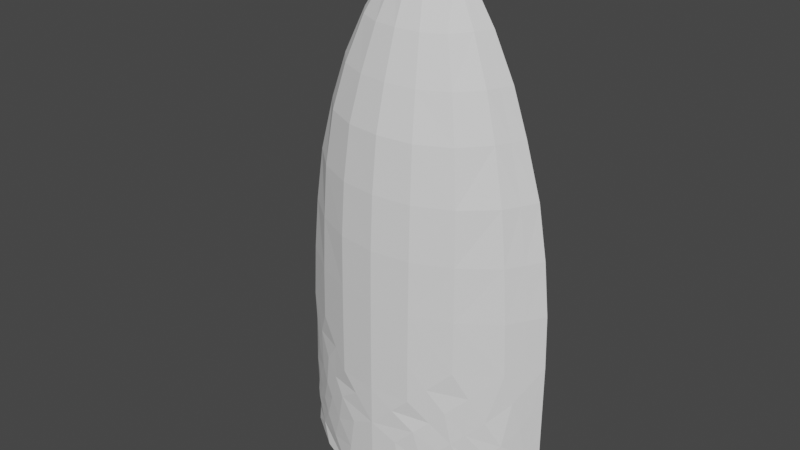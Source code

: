 # Source: spi.blend  (saved by Blender 3.1.7; exported with 4.5.12 LTS)
import bpy
from mathutils import Matrix  # noqa: F401  (used for matrix-valued properties, if any)

bpy.ops.wm.read_factory_settings(use_empty=True)
scene = bpy.context.scene
scene.name = 'Scene'

# ---- collections
col_collection = bpy.data.collections.new('Collection'); scene.collection.children.link(col_collection)

# ---- world
world_world = bpy.data.worlds.new('World'); scene.world = world_world
world_world.use_nodes = True; world_world.node_tree.nodes.clear()
_N = world_world.node_tree.nodes; _L = world_world.node_tree.links
n0 = _N.new('ShaderNodeOutputWorld'); n0.name = 'World Output'; n0.location = (300, 300)
n1 = _N.new('ShaderNodeBackground'); n1.name = 'Background'; n1.location = (10, 300)
n1.inputs[0].default_value = (0.05088, 0.05088, 0.05088, 1.0)
_L.new(n1.outputs[0], n0.inputs[0])
n0.is_active_output = True
world_world.color = (0.05088, 0.05088, 0.05088)
world_world.use_sun_shadow = False
world_world.sun_shadow_jitter_overblur = 0.0

# ---- meshes
me_plane = bpy.data.meshes.new('Plane')
me_plane.from_pydata([(-5.285e-07, -4.768e-07, -7.0), (-1.907e-06, -4.262, 2.384e-06), (-8.0, 0.001426, -7.0), (-8.0, -4.256, 3.815e-06), (-8.0, -3.17, -4.0), (-19.0, 0.004431, -5.3), (-19.0, -3.723, 4.292e-06), (-28.0, 0.0, 2.114e-06), (-4.0, -4.262, 2.861e-06), (-19.0, -2.716, -3.476), (-23.5, -2.463, 4.292e-06), (-13.5, -4.184, 4.292e-06), (-13.5, 0.001366, -6.626), (-13.5, -3.07, -3.903), (-23.5, -2.623e-06, -3.403), (-23.5, -1.81, -2.326), (-4.0, -2.861e-06, -7.0), (-2.511e-06, -3.17, -4.0), (-2.667, -1.197, -6.386), (-1.333, -2.289, -5.333), (-2.0, -1.804, -5.959), (-5.333, -2.289, -5.333), (-2.667, -3.746, -2.667), (-4.0, -3.17, -4.0), (-6.0, -3.989, -2.0), (-8.0, -1.804, -5.959), (-13.5, -1.727, -5.624), (-19.02, -1.448, -4.663), (-23.53, -0.944, -3.015), (-23.47, -2.303, -1.196), (-18.96, -3.467, -1.788), (-13.48, -3.914, -1.993), (-8.0, -3.989, -2.0), (-3.2, -0.6782, -6.644), (-6.4, -1.454, -6.233), (-2.286, -1.558, -6.161), (-6.857, -3.655, -2.857), (-4.571, -2.813, -4.571), (-6.0, -4.262, 2.861e-06), (-2.0, -4.262, 3.338e-06), (-1.6, -4.077, -1.6), (-0.8, -2.645, -4.8), (-3.429, -3.437, -3.429), (-1.714, -2.027, -5.712), (-5.143, -4.123, -1.143), (-4.286, -3.9, -2.286), (-6.667, -2.745, -4.667), (-3.333, -4.111, -1.333), (-5.714, -3.315, -3.714), (-5.0, -3.579, -3.0), (-7.0, -4.126, -1.0), (-6.0, -3.338e-06, -7.0), (-2.0, -2.861e-06, -7.0), (-2.807e-06, -1.804, -5.959), (-2.209e-06, -3.989, -2.0), (-3.429, -2.227, -5.429), (-4.0, -1.804, -5.959), (-2.571, -2.813, -4.571), (-1.2, -3.519, -3.2), (-3.0, -2.487, -5.0), (-4.8, -1.061, -6.46), (-2.0, -3.17, -4.0), (-0.6667, -1.197, -6.386), (-1.333, -0.5592, -6.689), (-1.6, -0.3067, -6.796), (-0.8571, -1.001, -6.492), (-0.4, -1.454, -6.233), (-1.0, -0.8476, -6.577), (-1.143, -0.7277, -6.626), (-10.75, -2.861e-06, -6.918), (-16.25, 0.007701, -6.133), (-21.25, 0.041, -4.478), (-25.75, -2.265e-06, -1.951), (-25.75, -1.539, 4.292e-06), (-21.25, -3.166, 4.053e-06), (-16.25, -4.035, 3.815e-06), (-10.75, -4.23, 3.338e-06), (-10.75, -3.134, -3.97), (-10.74, -3.959, -2.0), (-10.75, -1.78, -5.838), (-16.26, -1.632, -5.283), (-16.22, -3.767, -1.931), (-16.25, -2.965, -3.783), (-21.27, -1.242, -3.983), (-21.22, -2.95, -1.527), (-21.25, -2.335, -2.994), (-25.75, -1.069, -1.376), (-25.73, -1.414, -0.7373), (-25.77, -0.5371, -1.71), (5.285e-07, 0.0, 7.0), (-8.0, 0.001427, 7.0), (-8.0, -3.17, 4.0), (-19.0, 0.004431, 5.3), (-19.0, -2.716, 3.476), (-13.5, 0.001367, 6.626), (-13.5, -3.07, 3.903), (-23.5, -1.907e-06, 3.403), (-23.5, -1.81, 2.326), (-4.0, -1.431e-06, 7.0), (-1.303e-06, -3.17, 4.0), (-2.667, -1.197, 6.386), (-1.333, -2.289, 5.333), (-2.0, -1.804, 5.959), (-5.333, -2.289, 5.333), (-2.667, -3.746, 2.667), (-4.0, -3.17, 4.0), (-6.0, -3.989, 2.0), (-8.0, -1.804, 5.959), (-13.5, -1.727, 5.624), (-19.02, -1.448, 4.663), (-23.53, -0.944, 3.015), (-23.47, -2.303, 1.196), (-18.96, -3.467, 1.788), (-13.48, -3.914, 1.993), (-8.0, -3.989, 2.0), (-3.2, -0.6782, 6.644), (-6.4, -1.454, 6.233), (-2.286, -1.558, 6.161), (-6.857, -3.655, 2.857), (-4.571, -2.813, 4.571), (-1.6, -4.077, 1.6), (-0.8, -2.645, 4.8), (-3.429, -3.437, 3.429), (-1.714, -2.027, 5.712), (-5.143, -4.123, 1.143), (-4.286, -3.9, 2.286), (-6.667, -2.745, 4.667), (-3.333, -4.111, 1.333), (-5.714, -3.315, 3.714), (-5.0, -3.579, 3.0), (-7.0, -4.126, 1.0), (-6.0, -9.537e-07, 7.0), (-2.0, -1.431e-06, 7.0), (-1.008e-06, -1.804, 5.959), (-1.605e-06, -3.989, 2.0), (-3.429, -2.227, 5.429), (-4.0, -1.804, 5.959), (-2.571, -2.813, 4.571), (-1.2, -3.519, 3.2), (-3.0, -2.487, 5.0), (-4.8, -1.061, 6.46), (-2.0, -3.17, 4.0), (-0.6667, -1.197, 6.386), (-1.333, -0.5592, 6.689), (-1.6, -0.3067, 6.796), (-0.8571, -1.001, 6.492), (-0.4, -1.454, 6.233), (-1.0, -0.8476, 6.577), (-1.143, -0.7277, 6.626), (-10.75, -1.431e-06, 6.918), (-16.25, 0.007702, 6.133), (-21.25, 0.041, 4.478), (-25.75, -1.907e-06, 1.951), (-10.75, -3.134, 3.97), (-10.74, -3.959, 2.0), (-10.75, -1.78, 5.838), (-16.26, -1.632, 5.283), (-16.22, -3.767, 1.931), (-16.25, -2.965, 3.783), (-21.27, -1.242, 3.983), (-21.22, -2.95, 1.527), (-21.25, -2.335, 2.994), (-25.75, -1.069, 1.376), (-25.73, -1.414, 0.7374), (-25.77, -0.5371, 1.71), (-8.0, -0.9011, -6.48), (-19.01, -0.722, -4.982), (-13.5, -0.8626, -6.125), (-23.51, -0.472, -3.209), (-10.75, -0.8899, -6.378), (-16.25, -0.8122, -5.708), (-21.26, -0.6007, -4.231), (-25.76, -0.2686, -1.831), (-8.0, -0.9011, 6.48), (-19.01, -0.722, 4.982), (-13.5, -0.8626, 6.125), (-23.51, -0.472, 3.209), (-10.75, -0.8899, 6.378), (-16.25, -0.8122, 5.708), (-21.26, -0.6007, 4.231), (-25.76, -0.2686, 1.831), (-7.082, -0.8338, 6.56), (-1.76, -0.1839, 6.877), (-3.511, -0.4148, 6.783), (-5.284, -0.6331, 6.678), (-5.299, -0.6196, -6.685), (-3.519, -0.408, -6.786), (-1.754, -0.1886, -6.874), (-7.096, -0.821, -6.566)], [], [(8, 39, 47), (4, 46, 25), (166, 171, 83, 27), (165, 169, 79, 25), (0, 63, 68), (9, 85, 84, 30), (4, 77, 78, 32), (8, 47, 45, 44), (11, 31, 81, 75), (13, 26, 80, 82), (10, 29, 87, 73), (15, 28, 88, 86), (20, 35, 55, 59), (16, 186, 187, 52), (19, 41, 66, 62), (20, 43, 65, 67), (2, 188, 185, 51), (23, 37, 48, 49), (22, 40, 58, 61), (23, 42, 57, 59), (24, 36, 32, 50), (24, 50, 38, 44), (7, 88, 172, 72), (37, 55, 56, 21), (33, 60, 56, 18), (32, 36, 4), (27, 83, 85, 9), (35, 20, 67, 68), (32, 78, 76, 3), (30, 81, 82, 9), (7, 87, 86), (0, 64, 63), (36, 48, 46, 4), (25, 34, 188, 165), (25, 79, 77, 4), (30, 84, 74, 6), (166, 170, 70, 5), (0, 66, 53), (41, 58, 54, 17), (40, 39, 1), (44, 38, 8), (0, 65, 62), (43, 57, 61, 19), (44, 45, 49, 24), (49, 48, 36, 24), (25, 46, 21, 34), (46, 48, 37, 21), (49, 45, 42, 23), (47, 39, 40, 22), (45, 47, 22, 42), (50, 32, 3), (38, 50, 3), (56, 60, 34, 21), (54, 58, 40, 1), (61, 58, 41, 19), (61, 57, 42, 22), (59, 55, 37, 23), (59, 57, 43, 20), (51, 185, 186, 16), (56, 55, 35, 18), (68, 63, 18, 35), (68, 67, 0), (62, 65, 43, 19), (62, 66, 0), (63, 64, 33, 18), (67, 65, 0), (53, 66, 41, 17), (52, 187, 0), (78, 77, 13, 31), (169, 69, 12, 167), (77, 79, 26, 13), (76, 78, 31, 11), (75, 81, 30, 6), (82, 81, 31, 13), (170, 80, 26, 167), (82, 80, 27, 9), (74, 84, 29, 10), (84, 85, 15, 29), (171, 71, 14, 168), (85, 83, 28, 15), (172, 88, 28, 168), (86, 87, 29, 15), (73, 87, 7), (86, 88, 7), (8, 127, 39), (91, 107, 126), (174, 109, 159, 179), (173, 107, 155, 177), (89, 148, 143), (93, 112, 160, 161), (91, 114, 154, 153), (8, 124, 125, 127), (11, 75, 157, 113), (95, 158, 156, 108), (10, 73, 163, 111), (97, 162, 164, 110), (102, 139, 135, 117), (98, 132, 182, 183), (101, 142, 146, 121), (102, 147, 145, 123), (90, 131, 184, 181), (105, 129, 128, 119), (104, 141, 138, 120), (105, 139, 137, 122), (106, 130, 114, 118), (106, 124, 38, 130), (7, 152, 180, 164), (119, 103, 136, 135), (115, 100, 136, 140), (114, 91, 118), (109, 93, 161, 159), (117, 148, 147, 102), (114, 3, 76, 154), (112, 93, 158, 157), (7, 162, 163), (89, 143, 144), (118, 91, 126, 128), (107, 173, 181, 116), (107, 91, 153, 155), (112, 6, 74, 160), (174, 92, 150, 178), (89, 133, 146), (121, 99, 134, 138), (120, 1, 39), (124, 8, 38), (89, 142, 145), (123, 101, 141, 137), (124, 106, 129, 125), (129, 106, 118, 128), (107, 116, 103, 126), (126, 103, 119, 128), (129, 105, 122, 125), (127, 104, 120, 39), (125, 122, 104, 127), (130, 3, 114), (38, 3, 130), (136, 103, 116, 140), (134, 1, 120, 138), (141, 101, 121, 138), (141, 104, 122, 137), (139, 105, 119, 135), (139, 102, 123, 137), (131, 98, 183, 184), (136, 100, 117, 135), (148, 117, 100, 143), (148, 89, 147), (142, 101, 123, 145), (142, 89, 146), (143, 100, 115, 144), (147, 89, 145), (133, 99, 121, 146), (132, 89, 182), (154, 113, 95, 153), (177, 175, 94, 149), (153, 95, 108, 155), (76, 11, 113, 154), (75, 6, 112, 157), (158, 95, 113, 157), (178, 175, 108, 156), (158, 93, 109, 156), (74, 10, 111, 160), (160, 111, 97, 161), (179, 176, 96, 151), (161, 97, 110, 159), (180, 176, 110, 164), (162, 97, 111, 163), (73, 7, 163), (162, 7, 164), (152, 96, 176, 180), (159, 110, 176, 179), (150, 94, 175, 178), (155, 108, 175, 177), (109, 174, 178, 156), (90, 173, 177, 149), (92, 174, 179, 151), (72, 172, 168, 14), (83, 171, 168, 28), (70, 170, 167, 12), (79, 169, 167, 26), (27, 80, 170, 166), (2, 69, 169, 165), (5, 71, 171, 166), (181, 184, 140, 116), (183, 182, 144, 115), (181, 173, 90), (184, 183, 115, 140), (182, 89, 144), (0, 187, 64), (185, 188, 34, 60), (187, 186, 33, 64), (165, 188, 2), (186, 185, 60, 33)])
_uv = me_plane.uv_layers.new(name='UVMap')
_uv.uv.foreach_set('vector', [0.0, 0.0, 0.0, 0.0, 0.0, 0.0, 0.0, 0.0, 0.0, 0.0, 0.0, 0.0, 0.0, 0.0, 0.0, 0.0, 0.0, 0.0, 0.0, 0.0, 0.0, 0.0, 0.0, 0.0, 0.0, 0.0, 0.0, 0.0, 0.0, 0.0, 0.0, 0.0, 0.0, 0.0, 0.0, 0.0, 0.0, 0.0, 0.0, 0.0, 0.0, 0.0, 0.0, 0.0, 0.0, 0.0, 0.0, 0.0, 0.0, 0.0, 0.0, 0.0, 0.0, 0.0, 0.0, 0.0, 0.0, 0.0, 0.0, 0.0, 0.0, 0.0, 0.0, 0.0, 0.0, 0.0, 0.0, 0.0, 0.0, 0.0, 0.0, 0.0, 0.0, 0.0, 0.0, 0.0, 0.0, 0.0, 0.0, 0.0, 0.0, 0.0, 0.0, 0.0, 0.0, 0.0, 0.0, 0.0, 0.0, 0.0, 0.0, 0.0, 0.0, 0.0, 0.0, 0.0, 0.0, 0.0, 0.0, 0.0, 0.0, 0.0, 0.0, 0.0, 0.0, 0.0, 0.0, 0.0, 0.0, 0.0, 0.0, 0.0, 0.0, 0.0, 0.0, 0.0, 0.0, 0.0, 0.0, 0.0, 0.0, 0.0, 0.0, 0.0, 0.0, 0.0, 0.0, 0.0, 0.0, 0.0, 0.0, 0.0, 0.0, 0.0, 0.0, 0.0, 0.0, 0.0, 0.0, 0.0, 0.0, 0.0, 0.0, 0.0, 0.0, 0.0, 0.0, 0.0, 0.0, 0.0, 0.0, 0.0, 0.0, 0.0, 0.0, 0.0, 0.0, 0.0, 0.0, 0.0, 0.0, 0.0, 0.0, 0.0, 0.0, 0.0, 0.0, 0.0, 0.0, 0.0, 0.0, 0.0, 0.0, 0.0, 0.0, 0.0, 0.0, 0.0, 0.0, 0.0, 0.0, 0.0, 0.0, 0.0, 0.0, 0.0, 0.0, 0.0, 0.0, 0.0, 0.0, 0.0, 0.0, 0.0, 0.0, 0.0, 0.0, 0.0, 0.0, 0.0, 0.0, 0.0, 0.0, 0.0, 0.0, 0.0, 0.0, 0.0, 0.0, 0.0, 0.0, 0.0, 0.0, 0.0, 0.0, 0.0, 0.0, 0.0, 0.0, 0.0, 0.0, 0.0, 0.0, 0.0, 0.0, 0.0, 0.0, 0.0, 0.0, 0.0, 0.0, 0.0, 0.0, 0.0, 0.0, 0.0, 0.0, 0.0, 0.0, 0.0, 0.0, 0.0, 0.0, 0.0, 0.0, 0.0, 0.0, 0.0, 0.0, 0.0, 0.0, 0.0, 0.0, 0.0, 0.0, 0.0, 0.0, 0.0, 0.0, 0.0, 0.0, 0.0, 0.0, 0.0, 0.0, 0.0, 0.0, 0.0, 0.0, 0.0, 0.0, 0.0, 0.0, 0.0, 0.0, 0.0, 0.0, 0.0, 0.0, 0.0, 0.0, 0.0, 0.0, 0.0, 0.0, 0.0, 0.0, 0.0, 0.0, 0.0, 0.0, 0.0, 0.0, 0.0, 0.0, 0.0, 0.0, 0.0, 0.0, 0.0, 0.0, 0.0, 0.0, 0.0, 0.0, 0.0, 0.0, 0.0, 0.0, 0.0, 0.0, 0.0, 0.0, 0.0, 0.0, 0.0, 0.0, 0.0, 0.0, 0.0, 0.0, 0.0, 0.0, 0.0, 0.0, 0.0, 0.0, 0.0, 0.0, 0.0, 0.0, 0.0, 0.0, 0.0, 0.0, 0.0, 0.0, 0.0, 0.0, 0.0, 0.0, 0.0, 0.0, 0.0, 0.0, 0.0, 0.0, 0.0, 0.0, 0.0, 0.0, 0.0, 0.0, 0.0, 0.0, 0.0, 0.0, 0.0, 0.0, 0.0, 0.0, 0.0, 0.0, 0.0, 0.0, 0.0, 0.0, 0.0, 0.0, 0.0, 0.0, 0.0, 0.0, 0.0, 0.0, 0.0, 0.0, 0.0, 0.0, 0.0, 0.0, 0.0, 0.0, 0.0, 0.0, 0.0, 0.0, 0.0, 0.0, 0.0, 0.0, 0.0, 0.0, 0.0, 0.0, 0.0, 0.0, 0.0, 0.0, 0.0, 0.0, 0.0, 0.0, 0.0, 0.0, 0.0, 0.0, 0.0, 0.0, 0.0, 0.0, 0.0, 0.0, 0.0, 0.0, 0.0, 0.0, 0.0, 0.0, 0.0, 0.0, 0.0, 0.0, 0.0, 0.0, 0.0, 0.0, 0.0, 0.0, 0.0, 0.0, 0.0, 0.0, 0.0, 0.0, 0.0, 0.0, 0.0, 0.0, 0.0, 0.0, 0.0, 0.0, 0.0, 0.0, 0.0, 0.0, 0.0, 0.0, 0.0, 0.0, 0.0, 0.0, 0.0, 0.0, 0.0, 0.0, 0.0, 0.0, 0.0, 0.0, 0.0, 0.0, 0.0, 0.0, 0.0, 0.0, 0.0, 0.0, 0.0, 0.0, 0.0, 0.0, 0.0, 0.0, 0.0, 0.0, 0.0, 0.0, 0.0, 0.0, 0.0, 0.0, 0.0, 0.0, 0.0, 0.0, 0.0, 0.0, 0.0, 0.0, 0.0, 0.0, 0.0, 0.0, 0.0, 0.0, 0.0, 0.0, 0.0, 0.0, 0.0, 0.0, 0.0, 0.0, 0.0, 0.0, 0.0, 0.0, 0.0, 0.0, 0.0, 0.0, 0.0, 0.0, 0.0, 0.0, 0.0, 0.0, 0.0, 0.0, 0.0, 0.0, 0.0, 0.0, 0.0, 0.0, 0.0, 0.0, 0.0, 0.0, 0.0, 0.0, 0.0, 0.0, 0.0, 0.0, 0.0, 0.0, 0.0, 0.0, 0.0, 0.0, 0.0, 0.0, 0.0, 0.0, 0.0, 0.0, 0.0, 0.0, 0.0, 0.0, 0.0, 0.0, 0.0, 0.0, 0.0, 0.0, 0.0, 0.0, 0.0, 0.0, 0.0, 0.0, 0.0, 0.0, 0.0, 0.0, 0.0, 0.0, 0.0, 0.0, 0.0, 0.0, 0.0, 0.0, 0.0, 0.0, 0.0, 0.0, 0.0, 0.0, 0.0, 0.0, 0.0, 0.0, 0.0, 0.0, 0.0, 0.0, 0.0, 0.0, 0.0, 0.0, 0.0, 0.0, 0.0, 0.0, 0.0, 0.0, 0.0, 0.0, 0.0, 0.0, 0.0, 0.0, 0.0, 0.0, 0.0, 0.0, 0.0, 0.0, 0.0, 0.0, 0.0, 0.0, 0.0, 0.0, 0.0, 0.0, 0.0, 0.0, 0.0, 0.0, 0.0, 0.0, 0.0, 0.0, 0.0, 0.0, 0.0, 0.0, 0.0, 0.0, 0.0, 0.0, 0.0, 0.0, 0.0, 0.0, 0.0, 0.0, 0.0, 0.0, 0.0, 0.0, 0.0, 0.0, 0.0, 0.0, 0.0, 0.0, 0.0, 0.0, 0.0, 0.0, 0.0, 0.0, 0.0, 0.0, 0.0, 0.0, 0.0, 0.0, 0.0, 0.0, 0.0, 0.0, 0.0, 0.0, 0.0, 0.0, 0.0, 0.0, 0.0, 0.0, 0.0, 0.0, 0.0, 0.0, 0.0, 0.0, 0.0, 0.0, 0.0, 0.0, 0.0, 0.0, 0.0, 0.0, 0.0, 0.0, 0.0, 0.0, 0.0, 0.0, 0.0, 0.0, 0.0, 0.0, 0.0, 0.0, 0.0, 0.0, 0.0, 0.0, 0.0, 0.0, 0.0, 0.0, 0.0, 0.0, 0.0, 0.0, 0.0, 0.0, 0.0, 0.0, 0.0, 0.0, 0.0, 0.0, 0.0, 0.0, 0.0, 0.0, 0.0, 0.0, 0.0, 0.0, 0.0, 0.0, 0.0, 0.0, 0.0, 0.0, 0.0, 0.0, 0.0, 0.0, 0.0, 0.0, 0.0, 0.0, 0.0, 0.0, 0.0, 0.0, 0.0, 0.0, 0.0, 0.0, 0.0, 0.0, 0.0, 0.0, 0.0, 0.0, 0.0, 0.0, 0.0, 0.0, 0.0, 0.0, 0.0, 0.0, 0.0, 0.0, 0.0, 0.0, 0.0, 0.0, 0.0, 0.0, 0.0, 0.0, 0.0, 0.0, 0.0, 0.0, 0.0, 0.0, 0.0, 0.0, 0.0, 0.0, 0.0, 0.0, 0.0, 0.0, 0.0, 0.0, 0.0, 0.0, 0.0, 0.0, 0.0, 0.0, 0.0, 0.0, 0.0, 0.0, 0.0, 0.0, 0.0, 0.0, 0.0, 0.0, 0.0, 0.0, 0.0, 0.0, 0.0, 0.0, 0.0, 0.0, 0.0, 0.0, 0.0, 0.0, 0.0, 0.0, 0.0, 0.0, 0.0, 0.0, 0.0, 0.0, 0.0, 0.0, 0.0, 0.0, 0.0, 0.0, 0.0, 0.0, 0.0, 0.0, 0.0, 0.0, 0.0, 0.0, 0.0, 0.0, 0.0, 0.0, 0.0, 0.0, 0.0, 0.0, 0.0, 0.0, 0.0, 0.0, 0.0, 0.0, 0.0, 0.0, 0.0, 0.0, 0.0, 0.0, 0.0, 0.0, 0.0, 0.0, 0.0, 0.0, 0.0, 0.0, 0.0, 0.0, 0.0, 0.0, 0.0, 0.0, 0.0, 0.0, 0.0, 0.0, 0.0, 0.0, 0.0, 0.0, 0.0, 0.0, 0.0, 0.0, 0.0, 0.0, 0.0, 0.0, 0.0, 0.0, 0.0, 0.0, 0.0, 0.0, 0.0, 0.0, 0.0, 0.0, 0.0, 0.0, 0.0, 0.0, 0.0, 0.0, 0.0, 0.0, 0.0, 0.0, 0.0, 0.0, 0.0, 0.0, 0.0, 0.0, 0.0, 0.0, 0.0, 0.0, 0.0, 0.0, 0.0, 0.0, 0.0, 0.0, 0.0, 0.0, 0.0, 0.0, 0.0, 0.0, 0.0, 0.0, 0.0, 0.0, 0.0, 0.0, 0.0, 0.0, 0.0, 0.0, 0.0, 0.0, 0.0, 0.0, 0.0, 0.0, 0.0, 0.0, 0.0, 0.0, 0.0, 0.0, 0.0, 0.0, 0.0, 0.0, 0.0, 0.0, 0.0, 0.0, 0.0, 0.0, 0.0, 0.0, 0.0, 0.0, 0.0, 0.0, 0.0, 0.0, 0.0, 0.0, 0.0, 0.0, 0.0, 0.0, 0.0, 0.0, 0.0, 0.0, 0.0, 0.0, 0.0, 0.0, 0.0, 0.0, 0.0, 0.0, 0.0, 0.0, 0.0, 0.0, 0.0, 0.0, 0.0, 0.0, 0.0, 0.0, 0.0, 0.0, 0.0, 0.0, 0.0, 0.0, 0.0, 0.0, 0.0, 0.0, 0.0, 0.0, 0.0, 0.0, 0.0, 0.0, 0.0, 0.0, 0.0, 0.0, 0.0, 0.0, 0.0, 0.0, 0.0, 0.0, 0.0, 0.0, 0.0, 0.0, 0.0, 0.0, 0.0, 0.0, 0.0, 0.0, 0.0, 0.0, 0.0, 0.0, 0.0, 0.0, 0.0, 0.0, 0.0, 0.0, 0.0, 0.0, 0.0, 0.0, 0.0, 0.0, 0.0, 0.0, 0.0, 0.0, 0.0, 0.0, 0.0, 0.0, 0.0, 0.0, 0.0, 0.0, 0.0, 0.0, 0.0, 0.0, 0.0, 0.0, 0.0, 0.0, 0.0, 0.0, 0.0, 0.0, 0.0, 0.0, 0.0, 0.0, 0.0, 0.0, 0.0, 0.0, 0.0, 0.0, 0.0, 0.0, 0.0, 0.0, 0.0, 0.0, 0.0, 0.0, 0.0, 0.0, 0.0, 0.0, 0.0, 0.0, 0.0, 0.0, 0.0, 0.0, 0.0, 0.0, 0.0, 0.0, 0.0, 0.0, 0.0, 0.0, 0.0, 0.0, 0.0, 0.0, 0.0, 0.0, 0.0, 0.0, 0.0, 0.0, 0.0, 0.0, 0.0, 0.0, 0.0, 0.0, 0.0, 0.0, 0.0, 0.0, 0.0, 0.0, 0.0, 0.0, 0.0, 0.0, 0.0, 0.0, 0.0, 0.0, 0.0, 0.0, 0.0, 0.0, 0.0, 0.0, 0.0, 0.0, 0.0, 0.0, 0.0, 0.0, 0.0, 0.0, 0.0, 0.0, 0.0, 0.0, 0.0, 0.0, 0.0, 0.0, 0.0, 0.0, 0.0, 0.0, 0.0, 0.0, 0.0, 0.0, 0.0, 0.0, 0.0, 0.0, 0.0, 0.0, 0.0, 0.0, 0.0, 0.0, 0.0, 0.0, 0.0, 0.0, 0.0, 0.0, 0.0, 0.0, 0.0, 0.0, 0.0, 0.0, 0.0, 0.0, 0.0, 0.0, 0.0, 0.0, 0.0, 0.0, 0.0, 0.0, 0.0, 0.0, 0.0, 0.0, 0.0, 0.0, 0.0, 0.0, 0.0, 0.0, 0.0, 0.0, 0.0, 0.0, 0.0, 0.0, 0.0, 0.0, 0.0, 0.0, 0.0, 0.0, 0.0, 0.0, 0.0, 0.0, 0.0, 0.0, 0.0, 0.0, 0.0, 0.0, 0.0, 0.0, 0.0, 0.0, 0.0, 0.0, 0.0, 0.0, 0.0, 0.0, 0.0, 0.0, 0.0, 0.0, 0.0, 0.0, 0.0, 0.0, 0.0, 0.0, 0.0, 0.0, 0.0, 0.0, 0.0, 0.0, 0.0, 0.0, 0.0, 0.0, 0.0, 0.0, 0.0, 0.0, 0.0, 0.0, 0.0, 0.0, 0.0, 0.0, 0.0, 0.0, 0.0, 0.0, 0.0, 0.0, 0.0, 0.0, 0.0, 0.0, 0.0, 0.0, 0.0, 0.0, 0.0, 0.0, 0.0, 0.0, 0.0, 0.0, 0.0, 0.0, 0.0, 0.0, 0.0, 0.0, 0.0, 0.0, 0.0, 0.0, 0.0, 0.0, 0.0, 0.0, 0.0, 0.0, 0.0, 0.0, 0.0, 0.0, 0.0, 0.0, 0.0, 0.0, 0.0, 0.0, 0.0, 0.0, 0.0, 0.0, 0.0, 0.0, 0.0, 0.0, 0.0, 0.0, 0.0, 0.0, 0.0, 0.0, 0.0, 0.0, 0.0, 0.0, 0.0, 0.0, 0.0, 0.0, 0.0, 0.0, 0.0, 0.0, 0.0, 0.0, 0.0, 0.0, 0.0, 0.0, 0.0, 0.0, 0.0, 0.0, 0.0, 0.0, 0.0, 0.0, 0.0, 0.0, 0.0, 0.0, 0.0, 0.0, 0.0, 0.0, 0.0, 0.0, 0.0, 0.0, 0.0, 0.0, 0.0, 0.0, 0.0, 0.0, 0.0, 0.0, 0.0, 0.0, 0.0, 0.0, 0.0, 0.0, 0.0, 0.0, 0.0, 0.0, 0.0, 0.0, 0.0, 0.0, 0.0, 0.0, 0.0, 0.0, 0.0, 0.0, 0.0, 0.0, 0.0, 0.0, 0.0, 0.0, 0.0, 0.0, 0.0, 0.0, 0.0, 0.0, 0.0, 0.0, 0.0, 0.0, 0.0, 0.0, 0.0, 0.0, 0.0, 0.0, 0.0, 0.0, 0.0, 0.0, 0.0, 0.0, 0.0, 0.0, 0.0, 0.0, 0.0, 0.0, 0.0, 0.0, 0.0, 0.0, 0.0, 0.0, 0.0, 0.0, 0.0, 0.0, 0.0, 0.0, 0.0, 0.0, 0.0, 0.0, 0.0])
me_plane.use_remesh_fix_poles = True
me_plane.use_remesh_preserve_attributes = False
me_plane.update()

# ---- objects
ob_plane = bpy.data.objects.new('Plane', me_plane)

# ---- transforms, parenting, visibility, modifiers, constraints
ob_plane.location = (0.0, 0.0, 0.0)
ob_plane.rotation_euler = (-0.0, 1.571, 0.0)

# ---- collection membership
col_collection.objects.link(ob_plane)

# ---- scene / render settings (as saved in the file)
scene.frame_start = 1; scene.frame_end = 250; scene.frame_set(1)
scene.render.engine = 'BLENDER_EEVEE_NEXT'
scene.cycles.sampling_pattern = 'TABULATED_SOBOL'
scene.cycles.use_light_tree = False
scene.view_settings.view_transform = 'Filmic'
bpy.context.view_layer.update()

# ---- added for rendering (the .blend has no active camera and no usable light): camera, sun
cam_auto = bpy.data.cameras.new('AutoCamera')
cam_auto.lens = 50.0
cam_auto.sensor_width = 36.0
cam_auto.clip_end = 1000.0
ob_auto_camera = bpy.data.objects.new('AutoCamera', cam_auto)
scene.collection.objects.link(ob_auto_camera)
ob_auto_camera.location = (29.2365, -37.1945, 37.3892)
ob_auto_camera.rotation_euler = (1.09748, -7.21219e-08, 0.694738)
scene.camera = ob_auto_camera
light_auto_sun = bpy.data.lights.new('AutoSun', 'SUN')
light_auto_sun.energy = 3.0
light_auto_sun.angle = 0.0523599
ob_auto_sun = bpy.data.objects.new('AutoSun', light_auto_sun)
scene.collection.objects.link(ob_auto_sun)
ob_auto_sun.rotation_euler = (0.872665, 0.174533, 0.523599)
bpy.context.view_layer.update()
